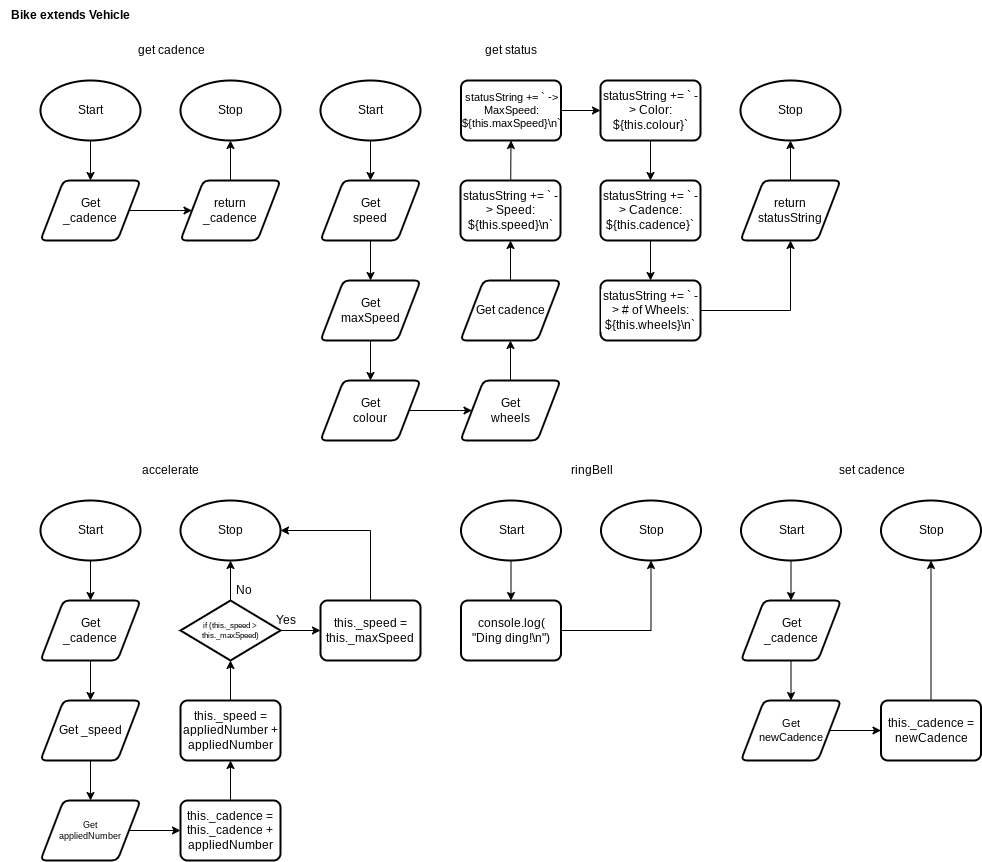

The diagram above was exported from draw.io. Its source (the exported page's mxGraphModel, read from the mxfile embedded in the PNG):
<mxGraphModel dx="606" dy="478" grid="1" gridSize="5" guides="1" tooltips="1" connect="1" arrows="1" fold="1" page="1" pageScale="1" pageWidth="827" pageHeight="1169" math="0" shadow="0">
  <root>
    <mxCell id="0" />
    <mxCell id="1" parent="0" />
    <mxCell id="176" style="edgeStyle=none;html=1;entryX=0.5;entryY=0;entryDx=0;entryDy=0;" parent="1" source="177" target="180" edge="1">
      <mxGeometry relative="1" as="geometry">
        <mxPoint x="110" y="190" as="targetPoint" />
      </mxGeometry>
    </mxCell>
    <mxCell id="177" value="Start" style="strokeWidth=2;html=1;shape=mxgraph.flowchart.start_1;whiteSpace=wrap;" parent="1" vertex="1">
      <mxGeometry x="40" y="80" width="100" height="60" as="geometry" />
    </mxCell>
    <mxCell id="178" value="Stop" style="strokeWidth=2;html=1;shape=mxgraph.flowchart.start_1;whiteSpace=wrap;" parent="1" vertex="1">
      <mxGeometry x="180" y="80" width="100" height="60" as="geometry" />
    </mxCell>
    <mxCell id="179" style="edgeStyle=none;html=1;entryX=0;entryY=0.5;entryDx=0;entryDy=0;fontSize=14;" parent="1" source="180" edge="1">
      <mxGeometry relative="1" as="geometry">
        <mxPoint x="191.50000000000023" y="210" as="targetPoint" />
      </mxGeometry>
    </mxCell>
    <mxCell id="180" value="Get&lt;br&gt;_cadence" style="shape=parallelogram;html=1;strokeWidth=2;perimeter=parallelogramPerimeter;whiteSpace=wrap;rounded=1;arcSize=12;size=0.23;fontSize=12;" parent="1" vertex="1">
      <mxGeometry x="40" y="180" width="100" height="60" as="geometry" />
    </mxCell>
    <mxCell id="181" value="get cadence" style="text;html=1;align=center;verticalAlign=middle;resizable=0;points=[];autosize=1;strokeColor=none;fillColor=none;" parent="1" vertex="1">
      <mxGeometry x="126" y="35" width="90" height="30" as="geometry" />
    </mxCell>
    <mxCell id="182" style="edgeStyle=none;html=1;fontSize=8;" parent="1" source="183" target="178" edge="1">
      <mxGeometry relative="1" as="geometry" />
    </mxCell>
    <mxCell id="183" value="return&lt;br&gt;_cadence" style="shape=parallelogram;html=1;strokeWidth=2;perimeter=parallelogramPerimeter;whiteSpace=wrap;rounded=1;arcSize=12;size=0.23;fontSize=12;" parent="1" vertex="1">
      <mxGeometry x="180" y="180" width="100" height="60" as="geometry" />
    </mxCell>
    <mxCell id="208" value="this._cadence =&lt;br&gt;newCadence" style="rounded=1;whiteSpace=wrap;html=1;absoluteArcSize=1;arcSize=14;strokeWidth=2;fontSize=12;" parent="1" vertex="1">
      <mxGeometry x="880.5" y="700" width="100" height="60" as="geometry" />
    </mxCell>
    <mxCell id="209" style="edgeStyle=none;html=1;entryX=0.5;entryY=0;entryDx=0;entryDy=0;" parent="1" source="210" target="213" edge="1">
      <mxGeometry relative="1" as="geometry">
        <mxPoint x="810.5" y="610" as="targetPoint" />
      </mxGeometry>
    </mxCell>
    <mxCell id="210" value="Start" style="strokeWidth=2;html=1;shape=mxgraph.flowchart.start_1;whiteSpace=wrap;" parent="1" vertex="1">
      <mxGeometry x="740.5" y="500" width="100" height="60" as="geometry" />
    </mxCell>
    <mxCell id="211" value="Stop" style="strokeWidth=2;html=1;shape=mxgraph.flowchart.start_1;whiteSpace=wrap;" parent="1" vertex="1">
      <mxGeometry x="880.5" y="500" width="100" height="60" as="geometry" />
    </mxCell>
    <mxCell id="218" style="edgeStyle=none;html=1;entryX=0.5;entryY=0;entryDx=0;entryDy=0;fontSize=12;" parent="1" source="213" target="217" edge="1">
      <mxGeometry relative="1" as="geometry" />
    </mxCell>
    <mxCell id="213" value="Get&lt;br&gt;_cadence" style="shape=parallelogram;html=1;strokeWidth=2;perimeter=parallelogramPerimeter;whiteSpace=wrap;rounded=1;arcSize=12;size=0.23;fontSize=12;" parent="1" vertex="1">
      <mxGeometry x="740.5" y="600" width="100" height="60" as="geometry" />
    </mxCell>
    <mxCell id="214" value="set cadence" style="text;html=1;align=center;verticalAlign=middle;resizable=0;points=[];autosize=1;strokeColor=none;fillColor=none;" parent="1" vertex="1">
      <mxGeometry x="828.5" y="455" width="85" height="30" as="geometry" />
    </mxCell>
    <mxCell id="215" style="edgeStyle=none;html=1;fontSize=8;exitX=0.5;exitY=0;exitDx=0;exitDy=0;" parent="1" source="208" target="211" edge="1">
      <mxGeometry relative="1" as="geometry">
        <mxPoint x="930.5" y="600" as="sourcePoint" />
      </mxGeometry>
    </mxCell>
    <mxCell id="219" style="edgeStyle=none;html=1;entryX=0;entryY=0.5;entryDx=0;entryDy=0;fontSize=12;" parent="1" source="217" target="208" edge="1">
      <mxGeometry relative="1" as="geometry" />
    </mxCell>
    <mxCell id="217" value="Get&lt;br style=&quot;font-size: 11px;&quot;&gt;newCadence" style="shape=parallelogram;html=1;strokeWidth=2;perimeter=parallelogramPerimeter;whiteSpace=wrap;rounded=1;arcSize=12;size=0.23;fontSize=11;" parent="1" vertex="1">
      <mxGeometry x="740.5" y="700" width="100" height="60" as="geometry" />
    </mxCell>
    <mxCell id="232" style="edgeStyle=none;html=1;entryX=0.5;entryY=0;entryDx=0;entryDy=0;" parent="1" source="233" target="236" edge="1">
      <mxGeometry relative="1" as="geometry">
        <mxPoint x="390" y="190" as="targetPoint" />
      </mxGeometry>
    </mxCell>
    <mxCell id="233" value="Start" style="strokeWidth=2;html=1;shape=mxgraph.flowchart.start_1;whiteSpace=wrap;" parent="1" vertex="1">
      <mxGeometry x="320" y="80" width="100" height="60" as="geometry" />
    </mxCell>
    <mxCell id="234" value="Stop" style="strokeWidth=2;html=1;shape=mxgraph.flowchart.start_1;whiteSpace=wrap;" parent="1" vertex="1">
      <mxGeometry x="740" y="80" width="100" height="60" as="geometry" />
    </mxCell>
    <mxCell id="248" style="edgeStyle=none;html=1;fontSize=7;" parent="1" source="236" target="240" edge="1">
      <mxGeometry relative="1" as="geometry" />
    </mxCell>
    <mxCell id="236" value="Get&lt;br&gt;speed" style="shape=parallelogram;html=1;strokeWidth=2;perimeter=parallelogramPerimeter;whiteSpace=wrap;rounded=1;arcSize=12;size=0.23;fontSize=12;" parent="1" vertex="1">
      <mxGeometry x="320" y="180" width="100" height="60" as="geometry" />
    </mxCell>
    <mxCell id="237" value="get status" style="text;html=1;align=center;verticalAlign=middle;resizable=0;points=[];autosize=1;strokeColor=none;fillColor=none;" parent="1" vertex="1">
      <mxGeometry x="472" y="35" width="75" height="30" as="geometry" />
    </mxCell>
    <mxCell id="321" style="edgeStyle=orthogonalEdgeStyle;rounded=0;html=1;fontSize=11;" parent="1" source="239" target="234" edge="1">
      <mxGeometry relative="1" as="geometry" />
    </mxCell>
    <mxCell id="239" value="return&lt;br&gt;statusString" style="shape=parallelogram;html=1;strokeWidth=2;perimeter=parallelogramPerimeter;whiteSpace=wrap;rounded=1;arcSize=12;size=0.23;fontSize=12;" parent="1" vertex="1">
      <mxGeometry x="740" y="180" width="100" height="60" as="geometry" />
    </mxCell>
    <mxCell id="249" style="edgeStyle=none;html=1;entryX=0.5;entryY=0;entryDx=0;entryDy=0;fontSize=7;" parent="1" source="240" target="241" edge="1">
      <mxGeometry relative="1" as="geometry" />
    </mxCell>
    <mxCell id="240" value="Get&lt;br&gt;maxSpeed" style="shape=parallelogram;html=1;strokeWidth=2;perimeter=parallelogramPerimeter;whiteSpace=wrap;rounded=1;arcSize=12;size=0.23;fontSize=12;" parent="1" vertex="1">
      <mxGeometry x="320" y="280" width="100" height="60" as="geometry" />
    </mxCell>
    <mxCell id="250" style="edgeStyle=none;html=1;fontSize=7;" parent="1" source="241" edge="1">
      <mxGeometry relative="1" as="geometry">
        <mxPoint x="471.5" y="410" as="targetPoint" />
      </mxGeometry>
    </mxCell>
    <mxCell id="241" value="Get&lt;br&gt;colour" style="shape=parallelogram;html=1;strokeWidth=2;perimeter=parallelogramPerimeter;whiteSpace=wrap;rounded=1;arcSize=12;size=0.23;fontSize=12;" parent="1" vertex="1">
      <mxGeometry x="320" y="380" width="100" height="60" as="geometry" />
    </mxCell>
    <mxCell id="314" style="edgeStyle=none;html=1;fontSize=11;" parent="1" source="243" target="313" edge="1">
      <mxGeometry relative="1" as="geometry" />
    </mxCell>
    <mxCell id="243" value="Get&lt;br&gt;wheels" style="shape=parallelogram;html=1;strokeWidth=2;perimeter=parallelogramPerimeter;whiteSpace=wrap;rounded=1;arcSize=12;size=0.23;fontSize=12;" parent="1" vertex="1">
      <mxGeometry x="460" y="380" width="100" height="60" as="geometry" />
    </mxCell>
    <mxCell id="316" style="edgeStyle=none;html=1;fontSize=11;" parent="1" source="244" target="247" edge="1">
      <mxGeometry relative="1" as="geometry" />
    </mxCell>
    <mxCell id="244" value="statusString += ` -&amp;gt; MaxSpeed: ${this.maxSpeed}\n`" style="rounded=1;whiteSpace=wrap;html=1;absoluteArcSize=1;arcSize=14;strokeWidth=2;fontSize=11;" parent="1" vertex="1">
      <mxGeometry x="460.5" y="80" width="100" height="60" as="geometry" />
    </mxCell>
    <mxCell id="305" style="edgeStyle=none;html=1;entryX=0.5;entryY=1;entryDx=0;entryDy=0;fontSize=12;" parent="1" source="245" target="244" edge="1">
      <mxGeometry relative="1" as="geometry" />
    </mxCell>
    <mxCell id="245" value="statusString += ` -&amp;gt; Speed: ${this.speed}\n`" style="rounded=1;whiteSpace=wrap;html=1;absoluteArcSize=1;arcSize=14;strokeWidth=2;fontSize=12;" parent="1" vertex="1">
      <mxGeometry x="460" y="180" width="100" height="60" as="geometry" />
    </mxCell>
    <mxCell id="320" style="edgeStyle=orthogonalEdgeStyle;html=1;entryX=0.5;entryY=1;entryDx=0;entryDy=0;fontSize=11;rounded=0;" parent="1" source="246" target="239" edge="1">
      <mxGeometry relative="1" as="geometry" />
    </mxCell>
    <mxCell id="246" value="statusString += ` -&amp;gt; # of Wheels: ${this.wheels}\n`" style="rounded=1;whiteSpace=wrap;html=1;absoluteArcSize=1;arcSize=14;strokeWidth=2;fontSize=12;labelBackgroundColor=default;" parent="1" vertex="1">
      <mxGeometry x="600" y="280" width="100" height="60" as="geometry" />
    </mxCell>
    <mxCell id="318" style="edgeStyle=none;html=1;fontSize=11;" parent="1" source="247" target="317" edge="1">
      <mxGeometry relative="1" as="geometry" />
    </mxCell>
    <mxCell id="247" value="statusString += ` -&amp;gt; Color: ${this.colour}`" style="rounded=1;whiteSpace=wrap;html=1;absoluteArcSize=1;arcSize=14;strokeWidth=2;fontSize=12;" parent="1" vertex="1">
      <mxGeometry x="600" y="80" width="100" height="60" as="geometry" />
    </mxCell>
    <mxCell id="257" style="edgeStyle=none;html=1;entryX=0.5;entryY=0;entryDx=0;entryDy=0;" parent="1" source="258" target="261" edge="1">
      <mxGeometry relative="1" as="geometry">
        <mxPoint x="110" y="610" as="targetPoint" />
      </mxGeometry>
    </mxCell>
    <mxCell id="258" value="Start" style="strokeWidth=2;html=1;shape=mxgraph.flowchart.start_1;whiteSpace=wrap;" parent="1" vertex="1">
      <mxGeometry x="40" y="500" width="100" height="60" as="geometry" />
    </mxCell>
    <mxCell id="259" value="Stop" style="strokeWidth=2;html=1;shape=mxgraph.flowchart.start_1;whiteSpace=wrap;" parent="1" vertex="1">
      <mxGeometry x="180" y="500" width="100" height="60" as="geometry" />
    </mxCell>
    <mxCell id="260" style="edgeStyle=none;html=1;entryX=0.5;entryY=0;entryDx=0;entryDy=0;fontSize=8;" parent="1" source="261" target="265" edge="1">
      <mxGeometry relative="1" as="geometry" />
    </mxCell>
    <mxCell id="261" value="Get&lt;br&gt;_cadence" style="shape=parallelogram;html=1;strokeWidth=2;perimeter=parallelogramPerimeter;whiteSpace=wrap;rounded=1;arcSize=12;size=0.23;fontSize=12;" parent="1" vertex="1">
      <mxGeometry x="40" y="600" width="100" height="60" as="geometry" />
    </mxCell>
    <mxCell id="262" value="accelerate" style="text;html=1;align=center;verticalAlign=middle;resizable=0;points=[];autosize=1;strokeColor=none;fillColor=none;" parent="1" vertex="1">
      <mxGeometry x="130" y="455" width="80" height="30" as="geometry" />
    </mxCell>
    <mxCell id="268" style="edgeStyle=none;html=1;entryX=0.5;entryY=0;entryDx=0;entryDy=0;fontSize=12;" parent="1" source="265" target="267" edge="1">
      <mxGeometry relative="1" as="geometry" />
    </mxCell>
    <mxCell id="265" value="Get _speed" style="shape=parallelogram;html=1;strokeWidth=2;perimeter=parallelogramPerimeter;whiteSpace=wrap;rounded=1;arcSize=12;size=0.23;fontSize=12;" parent="1" vertex="1">
      <mxGeometry x="40" y="700" width="100" height="60" as="geometry" />
    </mxCell>
    <mxCell id="324" style="edgeStyle=orthogonalEdgeStyle;rounded=0;html=1;fontSize=9;" parent="1" source="266" target="322" edge="1">
      <mxGeometry relative="1" as="geometry" />
    </mxCell>
    <mxCell id="266" value="this._cadence = this._cadence + appliedNumber" style="rounded=1;whiteSpace=wrap;html=1;absoluteArcSize=1;arcSize=14;strokeWidth=2;fontSize=12;" parent="1" vertex="1">
      <mxGeometry x="180" y="800" width="100" height="60" as="geometry" />
    </mxCell>
    <mxCell id="328" style="edgeStyle=none;html=1;" parent="1" source="267" target="266" edge="1">
      <mxGeometry relative="1" as="geometry" />
    </mxCell>
    <mxCell id="267" value="Get&lt;br style=&quot;font-size: 9px;&quot;&gt;appliedNumber" style="shape=parallelogram;html=1;strokeWidth=2;perimeter=parallelogramPerimeter;whiteSpace=wrap;rounded=1;arcSize=12;size=0.23;fontSize=9;labelBackgroundColor=default;" parent="1" vertex="1">
      <mxGeometry x="40" y="800" width="100" height="60" as="geometry" />
    </mxCell>
    <mxCell id="282" style="edgeStyle=none;html=1;entryX=0.5;entryY=0;entryDx=0;entryDy=0;" parent="1" source="283" edge="1">
      <mxGeometry relative="1" as="geometry">
        <mxPoint x="510.5" y="600" as="targetPoint" />
      </mxGeometry>
    </mxCell>
    <mxCell id="283" value="Start" style="strokeWidth=2;html=1;shape=mxgraph.flowchart.start_1;whiteSpace=wrap;" parent="1" vertex="1">
      <mxGeometry x="460.5" y="500" width="100" height="60" as="geometry" />
    </mxCell>
    <mxCell id="284" value="Stop" style="strokeWidth=2;html=1;shape=mxgraph.flowchart.start_1;whiteSpace=wrap;" parent="1" vertex="1">
      <mxGeometry x="600.5" y="500" width="100" height="60" as="geometry" />
    </mxCell>
    <mxCell id="287" value="ringBell" style="text;html=1;align=center;verticalAlign=middle;resizable=0;points=[];autosize=1;strokeColor=none;fillColor=none;" parent="1" vertex="1">
      <mxGeometry x="558.5" y="455" width="65" height="30" as="geometry" />
    </mxCell>
    <mxCell id="327" style="edgeStyle=orthogonalEdgeStyle;rounded=0;html=1;entryX=0.5;entryY=1;entryDx=0;entryDy=0;entryPerimeter=0;fontSize=9;" parent="1" source="291" target="284" edge="1">
      <mxGeometry relative="1" as="geometry" />
    </mxCell>
    <mxCell id="291" value="console.log(&lt;br&gt;&quot;Ding ding!\n&quot;)" style="rounded=1;whiteSpace=wrap;html=1;absoluteArcSize=1;arcSize=14;strokeWidth=2;fontSize=12;" parent="1" vertex="1">
      <mxGeometry x="460.5" y="600" width="100" height="60" as="geometry" />
    </mxCell>
    <mxCell id="311" value="Bike extends Vehicle" style="text;html=1;align=center;verticalAlign=middle;resizable=0;points=[];autosize=1;strokeColor=none;fillColor=none;fontSize=12;fontStyle=1" parent="1" vertex="1">
      <mxGeometry width="140" height="30" as="geometry" />
    </mxCell>
    <mxCell id="315" style="edgeStyle=none;html=1;fontSize=11;" parent="1" source="313" target="245" edge="1">
      <mxGeometry relative="1" as="geometry" />
    </mxCell>
    <mxCell id="313" value="Get cadence" style="shape=parallelogram;html=1;strokeWidth=2;perimeter=parallelogramPerimeter;whiteSpace=wrap;rounded=1;arcSize=12;size=0.23;fontSize=12;" parent="1" vertex="1">
      <mxGeometry x="460" y="280" width="100" height="60" as="geometry" />
    </mxCell>
    <mxCell id="319" style="edgeStyle=none;html=1;fontSize=11;" parent="1" source="317" target="246" edge="1">
      <mxGeometry relative="1" as="geometry" />
    </mxCell>
    <mxCell id="317" value="statusString += ` -&amp;gt; Cadence: ${this.cadence}`" style="rounded=1;whiteSpace=wrap;html=1;absoluteArcSize=1;arcSize=14;strokeWidth=2;fontSize=12;" parent="1" vertex="1">
      <mxGeometry x="600" y="180" width="100" height="60" as="geometry" />
    </mxCell>
    <mxCell id="330" style="edgeStyle=none;html=1;fontSize=8;" parent="1" source="322" target="329" edge="1">
      <mxGeometry relative="1" as="geometry" />
    </mxCell>
    <mxCell id="322" value="this._speed = appliedNumber&amp;nbsp;+ appliedNumber" style="rounded=1;whiteSpace=wrap;html=1;absoluteArcSize=1;arcSize=14;strokeWidth=2;fontSize=12;" parent="1" vertex="1">
      <mxGeometry x="180" y="700" width="100" height="60" as="geometry" />
    </mxCell>
    <mxCell id="332" style="edgeStyle=none;html=1;fontSize=8;" parent="1" source="329" target="259" edge="1">
      <mxGeometry relative="1" as="geometry" />
    </mxCell>
    <mxCell id="333" style="edgeStyle=none;html=1;entryX=0;entryY=0.5;entryDx=0;entryDy=0;fontSize=8;" parent="1" source="329" target="331" edge="1">
      <mxGeometry relative="1" as="geometry" />
    </mxCell>
    <mxCell id="329" value="if (this._speed &amp;gt; this._maxSpeed)" style="strokeWidth=2;html=1;shape=mxgraph.flowchart.decision;whiteSpace=wrap;fontSize=8;" parent="1" vertex="1">
      <mxGeometry x="180" y="600" width="100" height="60" as="geometry" />
    </mxCell>
    <mxCell id="334" style="edgeStyle=orthogonalEdgeStyle;html=1;entryX=1;entryY=0.5;entryDx=0;entryDy=0;entryPerimeter=0;fontSize=8;rounded=0;" parent="1" source="331" target="259" edge="1">
      <mxGeometry relative="1" as="geometry">
        <Array as="points">
          <mxPoint x="370" y="530" />
        </Array>
      </mxGeometry>
    </mxCell>
    <mxCell id="331" value="this._speed = this._maxSpeed" style="rounded=1;whiteSpace=wrap;html=1;absoluteArcSize=1;arcSize=14;strokeWidth=2;fontSize=12;" parent="1" vertex="1">
      <mxGeometry x="320" y="600" width="100" height="60" as="geometry" />
    </mxCell>
    <mxCell id="335" value="Yes" style="text;html=1;align=center;verticalAlign=middle;resizable=0;points=[];autosize=1;strokeColor=none;fillColor=none;fontSize=12;" parent="1" vertex="1">
      <mxGeometry x="265" y="605" width="40" height="30" as="geometry" />
    </mxCell>
    <mxCell id="337" value="No" style="text;html=1;align=center;verticalAlign=middle;resizable=0;points=[];autosize=1;strokeColor=none;fillColor=none;fontSize=12;" parent="1" vertex="1">
      <mxGeometry x="225" y="575" width="35" height="30" as="geometry" />
    </mxCell>
  </root>
</mxGraphModel>